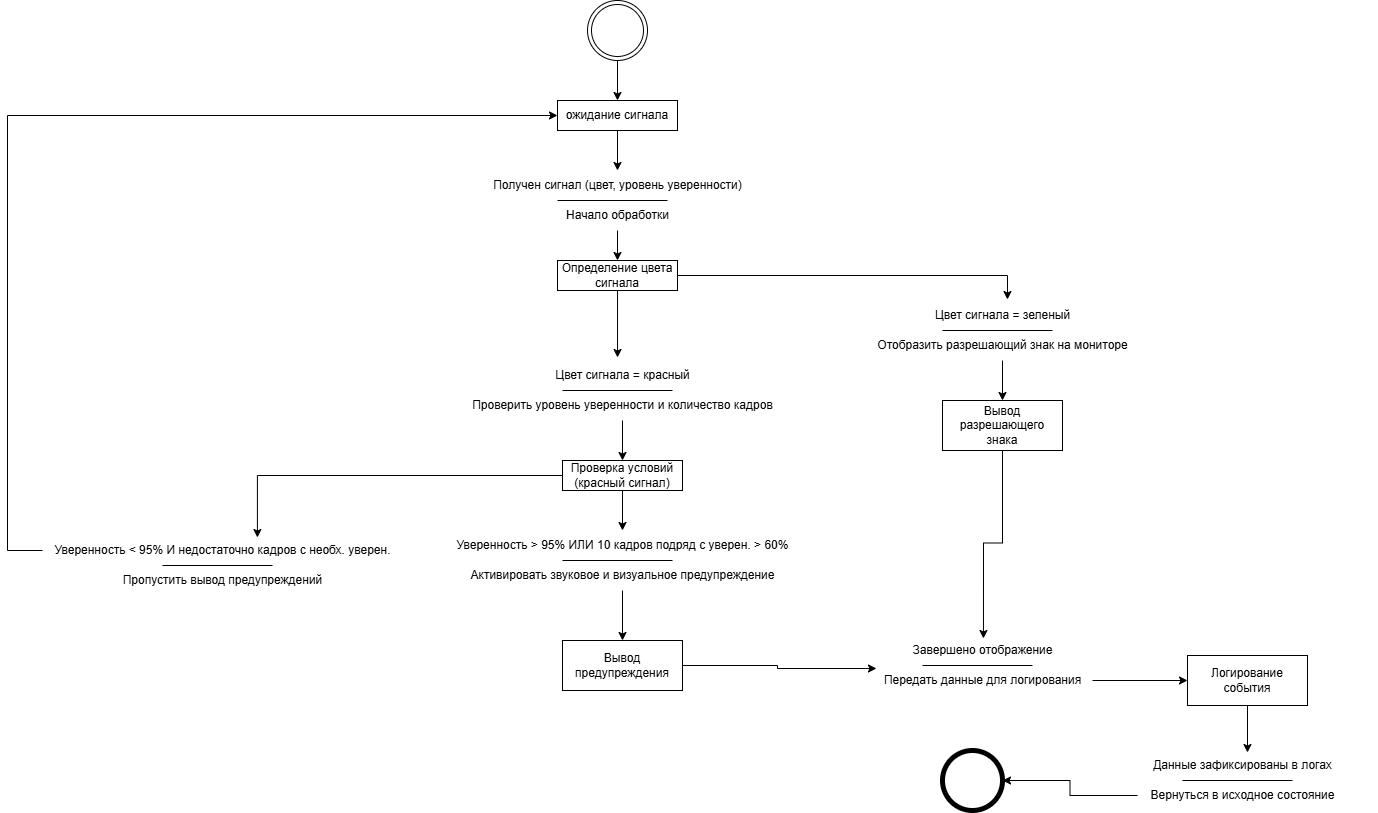

The diagram above was exported from draw.io. Its source (the exported page's mxGraphModel, read from the mxfile embedded in the PNG):
<mxGraphModel dx="2261" dy="767" grid="1" gridSize="10" guides="1" tooltips="1" connect="1" arrows="1" fold="1" page="1" pageScale="1" pageWidth="827" pageHeight="1169" math="0" shadow="0">
  <root>
    <mxCell id="0" />
    <mxCell id="1" parent="0" />
    <mxCell id="oqSExC0NiOo8bH9eh13D-3" style="edgeStyle=orthogonalEdgeStyle;rounded=0;orthogonalLoop=1;jettySize=auto;html=1;exitX=0.5;exitY=1;exitDx=0;exitDy=0;entryX=0.5;entryY=0;entryDx=0;entryDy=0;" edge="1" parent="1" source="oqSExC0NiOo8bH9eh13D-1" target="oqSExC0NiOo8bH9eh13D-2">
      <mxGeometry relative="1" as="geometry" />
    </mxCell>
    <mxCell id="oqSExC0NiOo8bH9eh13D-1" value="" style="ellipse;shape=doubleEllipse;html=1;dashed=0;whiteSpace=wrap;aspect=fixed;" vertex="1" parent="1">
      <mxGeometry x="370" y="50" width="60" height="60" as="geometry" />
    </mxCell>
    <mxCell id="oqSExC0NiOo8bH9eh13D-8" style="edgeStyle=orthogonalEdgeStyle;rounded=0;orthogonalLoop=1;jettySize=auto;html=1;exitX=0.5;exitY=1;exitDx=0;exitDy=0;" edge="1" parent="1" source="oqSExC0NiOo8bH9eh13D-2" target="oqSExC0NiOo8bH9eh13D-5">
      <mxGeometry relative="1" as="geometry" />
    </mxCell>
    <mxCell id="oqSExC0NiOo8bH9eh13D-2" value="ожидание сигнала" style="rounded=0;whiteSpace=wrap;html=1;" vertex="1" parent="1">
      <mxGeometry x="340" y="150" width="120" height="30" as="geometry" />
    </mxCell>
    <mxCell id="oqSExC0NiOo8bH9eh13D-7" value="" style="group" vertex="1" connectable="0" parent="1">
      <mxGeometry x="265" y="220" width="270" height="60" as="geometry" />
    </mxCell>
    <mxCell id="oqSExC0NiOo8bH9eh13D-4" value="" style="endArrow=none;html=1;rounded=0;" edge="1" parent="oqSExC0NiOo8bH9eh13D-7">
      <mxGeometry width="50" height="50" relative="1" as="geometry">
        <mxPoint x="75" y="30" as="sourcePoint" />
        <mxPoint x="185" y="30" as="targetPoint" />
      </mxGeometry>
    </mxCell>
    <mxCell id="oqSExC0NiOo8bH9eh13D-5" value="Получен сигнал (цвет, уровень уверенности)" style="text;html=1;align=center;verticalAlign=middle;resizable=0;points=[];autosize=1;strokeColor=none;fillColor=none;" vertex="1" parent="oqSExC0NiOo8bH9eh13D-7">
      <mxGeometry width="270" height="30" as="geometry" />
    </mxCell>
    <mxCell id="oqSExC0NiOo8bH9eh13D-6" value="Начало обработки" style="text;html=1;align=center;verticalAlign=middle;resizable=0;points=[];autosize=1;strokeColor=none;fillColor=none;" vertex="1" parent="oqSExC0NiOo8bH9eh13D-7">
      <mxGeometry x="70" y="30" width="130" height="30" as="geometry" />
    </mxCell>
    <mxCell id="oqSExC0NiOo8bH9eh13D-10" value="Определение цвета сигнала" style="rounded=0;whiteSpace=wrap;html=1;" vertex="1" parent="1">
      <mxGeometry x="340" y="310" width="120" height="30" as="geometry" />
    </mxCell>
    <mxCell id="oqSExC0NiOo8bH9eh13D-9" style="edgeStyle=orthogonalEdgeStyle;rounded=0;orthogonalLoop=1;jettySize=auto;html=1;entryX=0.5;entryY=0;entryDx=0;entryDy=0;" edge="1" parent="1" source="oqSExC0NiOo8bH9eh13D-6" target="oqSExC0NiOo8bH9eh13D-10">
      <mxGeometry relative="1" as="geometry">
        <mxPoint x="400" y="360" as="targetPoint" />
      </mxGeometry>
    </mxCell>
    <mxCell id="oqSExC0NiOo8bH9eh13D-11" value="" style="group" vertex="1" connectable="0" parent="1">
      <mxGeometry x="650" y="350" width="270" height="60" as="geometry" />
    </mxCell>
    <mxCell id="oqSExC0NiOo8bH9eh13D-12" value="" style="endArrow=none;html=1;rounded=0;" edge="1" parent="oqSExC0NiOo8bH9eh13D-11">
      <mxGeometry width="50" height="50" relative="1" as="geometry">
        <mxPoint x="75" y="30" as="sourcePoint" />
        <mxPoint x="185" y="30" as="targetPoint" />
      </mxGeometry>
    </mxCell>
    <mxCell id="oqSExC0NiOo8bH9eh13D-13" value="Цвет сигнала = зеленый" style="text;html=1;align=center;verticalAlign=middle;resizable=0;points=[];autosize=1;strokeColor=none;fillColor=none;" vertex="1" parent="oqSExC0NiOo8bH9eh13D-11">
      <mxGeometry x="55" width="160" height="30" as="geometry" />
    </mxCell>
    <mxCell id="oqSExC0NiOo8bH9eh13D-14" value="Отобразить разрешающий знак на мониторе" style="text;html=1;align=center;verticalAlign=middle;resizable=0;points=[];autosize=1;strokeColor=none;fillColor=none;" vertex="1" parent="oqSExC0NiOo8bH9eh13D-11">
      <mxGeometry y="30" width="270" height="30" as="geometry" />
    </mxCell>
    <mxCell id="oqSExC0NiOo8bH9eh13D-15" value="" style="group" vertex="1" connectable="0" parent="1">
      <mxGeometry x="270" y="410" width="345" height="60" as="geometry" />
    </mxCell>
    <mxCell id="oqSExC0NiOo8bH9eh13D-16" value="" style="endArrow=none;html=1;rounded=0;" edge="1" parent="oqSExC0NiOo8bH9eh13D-15">
      <mxGeometry width="50" height="50" relative="1" as="geometry">
        <mxPoint x="75" y="30" as="sourcePoint" />
        <mxPoint x="185" y="30" as="targetPoint" />
      </mxGeometry>
    </mxCell>
    <mxCell id="oqSExC0NiOo8bH9eh13D-17" value="Цвет сигнала = красный" style="text;html=1;align=center;verticalAlign=middle;resizable=0;points=[];autosize=1;strokeColor=none;fillColor=none;" vertex="1" parent="oqSExC0NiOo8bH9eh13D-15">
      <mxGeometry x="55" width="160" height="30" as="geometry" />
    </mxCell>
    <mxCell id="oqSExC0NiOo8bH9eh13D-18" value="Проверить уровень уверенности и количество кадров" style="text;html=1;align=center;verticalAlign=middle;resizable=0;points=[];autosize=1;strokeColor=none;fillColor=none;" vertex="1" parent="oqSExC0NiOo8bH9eh13D-15">
      <mxGeometry x="-25" y="30" width="320" height="30" as="geometry" />
    </mxCell>
    <mxCell id="oqSExC0NiOo8bH9eh13D-19" style="edgeStyle=orthogonalEdgeStyle;rounded=0;orthogonalLoop=1;jettySize=auto;html=1;exitX=1;exitY=0.5;exitDx=0;exitDy=0;entryX=0.531;entryY=-0.033;entryDx=0;entryDy=0;entryPerimeter=0;" edge="1" parent="1" source="oqSExC0NiOo8bH9eh13D-10" target="oqSExC0NiOo8bH9eh13D-13">
      <mxGeometry relative="1" as="geometry" />
    </mxCell>
    <mxCell id="oqSExC0NiOo8bH9eh13D-21" style="edgeStyle=orthogonalEdgeStyle;rounded=0;orthogonalLoop=1;jettySize=auto;html=1;entryX=0.469;entryY=-0.1;entryDx=0;entryDy=0;entryPerimeter=0;" edge="1" parent="1" source="oqSExC0NiOo8bH9eh13D-10" target="oqSExC0NiOo8bH9eh13D-17">
      <mxGeometry relative="1" as="geometry" />
    </mxCell>
    <mxCell id="oqSExC0NiOo8bH9eh13D-22" value="Вывод разрешающего знака" style="rounded=0;whiteSpace=wrap;html=1;" vertex="1" parent="1">
      <mxGeometry x="725" y="450" width="120" height="50" as="geometry" />
    </mxCell>
    <mxCell id="oqSExC0NiOo8bH9eh13D-23" style="edgeStyle=orthogonalEdgeStyle;rounded=0;orthogonalLoop=1;jettySize=auto;html=1;entryX=0.5;entryY=0;entryDx=0;entryDy=0;" edge="1" parent="1" source="oqSExC0NiOo8bH9eh13D-14" target="oqSExC0NiOo8bH9eh13D-22">
      <mxGeometry relative="1" as="geometry" />
    </mxCell>
    <mxCell id="oqSExC0NiOo8bH9eh13D-30" style="edgeStyle=orthogonalEdgeStyle;rounded=0;orthogonalLoop=1;jettySize=auto;html=1;" edge="1" parent="1" source="oqSExC0NiOo8bH9eh13D-24" target="oqSExC0NiOo8bH9eh13D-28">
      <mxGeometry relative="1" as="geometry" />
    </mxCell>
    <mxCell id="oqSExC0NiOo8bH9eh13D-24" value="Проверка условий (красный сигнал)" style="rounded=0;whiteSpace=wrap;html=1;" vertex="1" parent="1">
      <mxGeometry x="345" y="510" width="120" height="30" as="geometry" />
    </mxCell>
    <mxCell id="oqSExC0NiOo8bH9eh13D-25" style="edgeStyle=orthogonalEdgeStyle;rounded=0;orthogonalLoop=1;jettySize=auto;html=1;entryX=0.5;entryY=0;entryDx=0;entryDy=0;" edge="1" parent="1" source="oqSExC0NiOo8bH9eh13D-18" target="oqSExC0NiOo8bH9eh13D-24">
      <mxGeometry relative="1" as="geometry" />
    </mxCell>
    <mxCell id="oqSExC0NiOo8bH9eh13D-26" value="" style="group" vertex="1" connectable="0" parent="1">
      <mxGeometry x="270" y="580" width="345" height="60" as="geometry" />
    </mxCell>
    <mxCell id="oqSExC0NiOo8bH9eh13D-27" value="" style="endArrow=none;html=1;rounded=0;" edge="1" parent="oqSExC0NiOo8bH9eh13D-26">
      <mxGeometry width="50" height="50" relative="1" as="geometry">
        <mxPoint x="75" y="30" as="sourcePoint" />
        <mxPoint x="185" y="30" as="targetPoint" />
      </mxGeometry>
    </mxCell>
    <mxCell id="oqSExC0NiOo8bH9eh13D-28" value="Уверенность &amp;gt; 95% ИЛИ 10 кадров подряд с уверен. &amp;gt; 60%" style="text;html=1;align=center;verticalAlign=middle;resizable=0;points=[];autosize=1;strokeColor=none;fillColor=none;" vertex="1" parent="oqSExC0NiOo8bH9eh13D-26">
      <mxGeometry x="-45" width="360" height="30" as="geometry" />
    </mxCell>
    <mxCell id="oqSExC0NiOo8bH9eh13D-29" value="Активировать звуковое и визуальное предупреждение" style="text;html=1;align=center;verticalAlign=middle;resizable=0;points=[];autosize=1;strokeColor=none;fillColor=none;" vertex="1" parent="oqSExC0NiOo8bH9eh13D-26">
      <mxGeometry x="-30" y="30" width="330" height="30" as="geometry" />
    </mxCell>
    <mxCell id="oqSExC0NiOo8bH9eh13D-31" value="" style="group" vertex="1" connectable="0" parent="1">
      <mxGeometry x="-130" y="585" width="345" height="60" as="geometry" />
    </mxCell>
    <mxCell id="oqSExC0NiOo8bH9eh13D-32" value="" style="endArrow=none;html=1;rounded=0;" edge="1" parent="oqSExC0NiOo8bH9eh13D-31">
      <mxGeometry width="50" height="50" relative="1" as="geometry">
        <mxPoint x="75" y="30" as="sourcePoint" />
        <mxPoint x="185" y="30" as="targetPoint" />
      </mxGeometry>
    </mxCell>
    <mxCell id="oqSExC0NiOo8bH9eh13D-33" value="Уверенность &amp;lt; 95% И недостаточно кадров с необх. уверен." style="text;html=1;align=center;verticalAlign=middle;resizable=0;points=[];autosize=1;strokeColor=none;fillColor=none;" vertex="1" parent="oqSExC0NiOo8bH9eh13D-31">
      <mxGeometry x="-45" width="360" height="30" as="geometry" />
    </mxCell>
    <mxCell id="oqSExC0NiOo8bH9eh13D-34" value="Пропустить вывод предупреждений" style="text;html=1;align=center;verticalAlign=middle;resizable=0;points=[];autosize=1;strokeColor=none;fillColor=none;" vertex="1" parent="oqSExC0NiOo8bH9eh13D-31">
      <mxGeometry x="25" y="30" width="220" height="30" as="geometry" />
    </mxCell>
    <mxCell id="oqSExC0NiOo8bH9eh13D-36" value="Вывод предупреждения" style="rounded=0;whiteSpace=wrap;html=1;" vertex="1" parent="1">
      <mxGeometry x="345" y="690" width="120" height="50" as="geometry" />
    </mxCell>
    <mxCell id="oqSExC0NiOo8bH9eh13D-37" style="edgeStyle=orthogonalEdgeStyle;rounded=0;orthogonalLoop=1;jettySize=auto;html=1;entryX=0.5;entryY=0;entryDx=0;entryDy=0;" edge="1" parent="1" source="oqSExC0NiOo8bH9eh13D-29" target="oqSExC0NiOo8bH9eh13D-36">
      <mxGeometry relative="1" as="geometry" />
    </mxCell>
    <mxCell id="oqSExC0NiOo8bH9eh13D-38" value="" style="group" vertex="1" connectable="0" parent="1">
      <mxGeometry x="630" y="685" width="270" height="60" as="geometry" />
    </mxCell>
    <mxCell id="oqSExC0NiOo8bH9eh13D-39" value="" style="endArrow=none;html=1;rounded=0;" edge="1" parent="oqSExC0NiOo8bH9eh13D-38">
      <mxGeometry width="50" height="50" relative="1" as="geometry">
        <mxPoint x="75" y="30" as="sourcePoint" />
        <mxPoint x="185" y="30" as="targetPoint" />
      </mxGeometry>
    </mxCell>
    <mxCell id="oqSExC0NiOo8bH9eh13D-40" value="Завершено отображение" style="text;html=1;align=center;verticalAlign=middle;resizable=0;points=[];autosize=1;strokeColor=none;fillColor=none;" vertex="1" parent="oqSExC0NiOo8bH9eh13D-38">
      <mxGeometry x="55" width="160" height="30" as="geometry" />
    </mxCell>
    <mxCell id="oqSExC0NiOo8bH9eh13D-41" value="Передать данные для логирования" style="text;html=1;align=center;verticalAlign=middle;resizable=0;points=[];autosize=1;strokeColor=none;fillColor=none;" vertex="1" parent="oqSExC0NiOo8bH9eh13D-38">
      <mxGeometry x="25" y="30" width="220" height="30" as="geometry" />
    </mxCell>
    <mxCell id="oqSExC0NiOo8bH9eh13D-42" style="edgeStyle=orthogonalEdgeStyle;rounded=0;orthogonalLoop=1;jettySize=auto;html=1;entryX=0.597;entryY=0.067;entryDx=0;entryDy=0;entryPerimeter=0;" edge="1" parent="1" source="oqSExC0NiOo8bH9eh13D-24" target="oqSExC0NiOo8bH9eh13D-33">
      <mxGeometry relative="1" as="geometry" />
    </mxCell>
    <mxCell id="oqSExC0NiOo8bH9eh13D-43" style="edgeStyle=orthogonalEdgeStyle;rounded=0;orthogonalLoop=1;jettySize=auto;html=1;entryX=0.018;entryY=0.1;entryDx=0;entryDy=0;entryPerimeter=0;" edge="1" parent="1" source="oqSExC0NiOo8bH9eh13D-36" target="oqSExC0NiOo8bH9eh13D-41">
      <mxGeometry relative="1" as="geometry" />
    </mxCell>
    <mxCell id="oqSExC0NiOo8bH9eh13D-44" style="edgeStyle=orthogonalEdgeStyle;rounded=0;orthogonalLoop=1;jettySize=auto;html=1;entryX=0.506;entryY=0.1;entryDx=0;entryDy=0;entryPerimeter=0;" edge="1" parent="1" source="oqSExC0NiOo8bH9eh13D-22" target="oqSExC0NiOo8bH9eh13D-40">
      <mxGeometry relative="1" as="geometry" />
    </mxCell>
    <mxCell id="oqSExC0NiOo8bH9eh13D-45" value="Логирование события" style="rounded=0;whiteSpace=wrap;html=1;" vertex="1" parent="1">
      <mxGeometry x="970" y="705" width="120" height="50" as="geometry" />
    </mxCell>
    <mxCell id="oqSExC0NiOo8bH9eh13D-46" style="edgeStyle=orthogonalEdgeStyle;rounded=0;orthogonalLoop=1;jettySize=auto;html=1;entryX=0;entryY=0.5;entryDx=0;entryDy=0;" edge="1" parent="1" source="oqSExC0NiOo8bH9eh13D-41" target="oqSExC0NiOo8bH9eh13D-45">
      <mxGeometry relative="1" as="geometry" />
    </mxCell>
    <mxCell id="oqSExC0NiOo8bH9eh13D-47" value="" style="group" vertex="1" connectable="0" parent="1">
      <mxGeometry x="890" y="800" width="270" height="60" as="geometry" />
    </mxCell>
    <mxCell id="oqSExC0NiOo8bH9eh13D-48" value="" style="endArrow=none;html=1;rounded=0;" edge="1" parent="oqSExC0NiOo8bH9eh13D-47">
      <mxGeometry width="50" height="50" relative="1" as="geometry">
        <mxPoint x="75" y="30" as="sourcePoint" />
        <mxPoint x="185" y="30" as="targetPoint" />
      </mxGeometry>
    </mxCell>
    <mxCell id="oqSExC0NiOo8bH9eh13D-49" value="Данные зафиксированы в логах" style="text;html=1;align=center;verticalAlign=middle;resizable=0;points=[];autosize=1;strokeColor=none;fillColor=none;" vertex="1" parent="oqSExC0NiOo8bH9eh13D-47">
      <mxGeometry x="35" width="200" height="30" as="geometry" />
    </mxCell>
    <mxCell id="oqSExC0NiOo8bH9eh13D-50" value="Вернуться в исходное состояние" style="text;html=1;align=center;verticalAlign=middle;resizable=0;points=[];autosize=1;strokeColor=none;fillColor=none;" vertex="1" parent="oqSExC0NiOo8bH9eh13D-47">
      <mxGeometry x="30" y="30" width="210" height="30" as="geometry" />
    </mxCell>
    <mxCell id="oqSExC0NiOo8bH9eh13D-53" style="edgeStyle=orthogonalEdgeStyle;rounded=0;orthogonalLoop=1;jettySize=auto;html=1;entryX=0;entryY=0.5;entryDx=0;entryDy=0;" edge="1" parent="1" source="oqSExC0NiOo8bH9eh13D-33" target="oqSExC0NiOo8bH9eh13D-2">
      <mxGeometry relative="1" as="geometry">
        <Array as="points">
          <mxPoint x="-210" y="600" />
          <mxPoint x="-210" y="165" />
        </Array>
      </mxGeometry>
    </mxCell>
    <mxCell id="oqSExC0NiOo8bH9eh13D-54" style="edgeStyle=orthogonalEdgeStyle;rounded=0;orthogonalLoop=1;jettySize=auto;html=1;entryX=0.525;entryY=0.067;entryDx=0;entryDy=0;entryPerimeter=0;" edge="1" parent="1" source="oqSExC0NiOo8bH9eh13D-45" target="oqSExC0NiOo8bH9eh13D-49">
      <mxGeometry relative="1" as="geometry" />
    </mxCell>
    <mxCell id="oqSExC0NiOo8bH9eh13D-55" value="" style="shape=ellipse;html=1;dashed=0;whiteSpace=wrap;aspect=fixed;strokeWidth=5;perimeter=ellipsePerimeter;" vertex="1" parent="1">
      <mxGeometry x="725" y="800" width="60" height="60" as="geometry" />
    </mxCell>
    <mxCell id="oqSExC0NiOo8bH9eh13D-56" style="edgeStyle=orthogonalEdgeStyle;rounded=0;orthogonalLoop=1;jettySize=auto;html=1;entryX=1;entryY=0.5;entryDx=0;entryDy=0;" edge="1" parent="1" source="oqSExC0NiOo8bH9eh13D-50" target="oqSExC0NiOo8bH9eh13D-55">
      <mxGeometry relative="1" as="geometry" />
    </mxCell>
  </root>
</mxGraphModel>